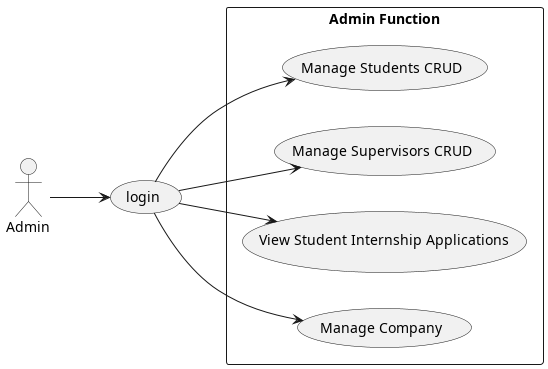

The diagram above was rendered by PlantUML. Its source (embedded in the PNG):
@startuml

actor Admin
left to right direction
usecase "login" as login
rectangle "Admin Function"{
    usecase "Manage Students CRUD" as a1
    usecase "Manage Supervisors CRUD" as a2
    usecase "View Student Internship Applications" as a3
    usecase "Manage Company" as a4
}
Admin --> login
login --> a1
login --> a2
login --> a3
login --> a4
@enduml